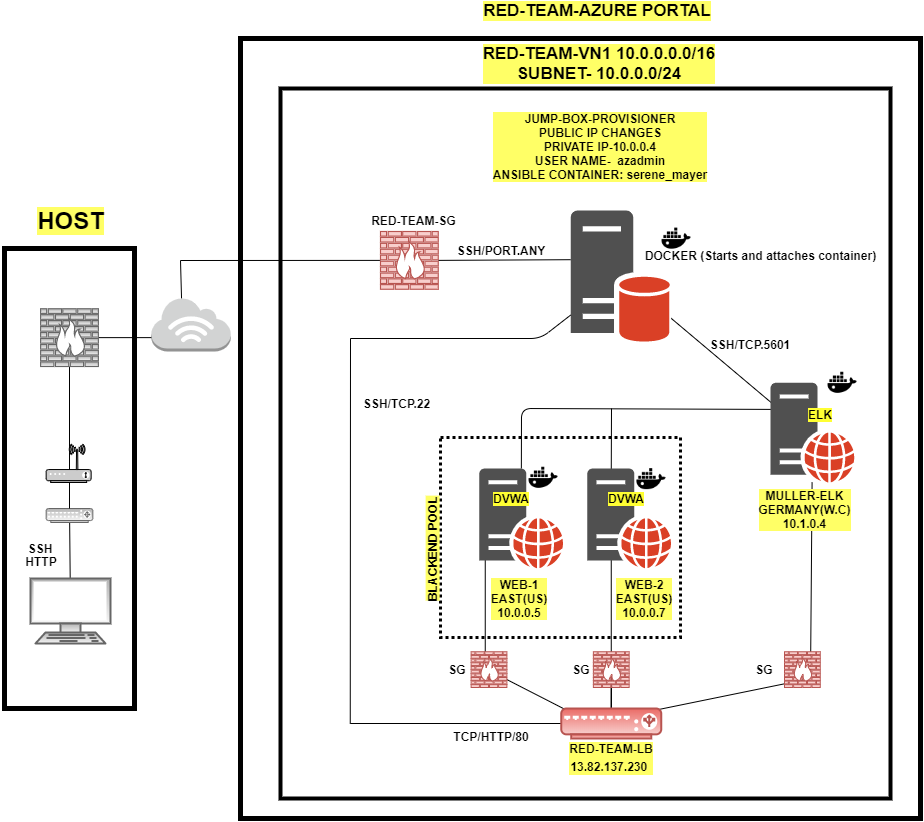

The diagram above was exported from draw.io. Its source (the exported page's mxGraphModel, read from the mxfile embedded in the PNG):
<mxGraphModel dx="1447" dy="722" grid="1" gridSize="10" guides="1" tooltips="1" connect="1" arrows="1" fold="1" page="1" pageScale="1" pageWidth="1100" pageHeight="850" math="0" shadow="0">
  <root>
    <mxCell id="0" />
    <mxCell id="1" parent="0" />
    <mxCell id="mL41cKm5LiS508LDh3RV-23" value="" style="endArrow=none;html=1;entryX=0;entryY=0.25;entryDx=0;entryDy=0;" edge="1" parent="1" source="4VTba2GNwTC0LWVcgds_-24" target="mL41cKm5LiS508LDh3RV-8">
      <mxGeometry width="50" height="50" relative="1" as="geometry">
        <mxPoint x="610" y="490" as="sourcePoint" />
        <mxPoint x="660" y="440" as="targetPoint" />
        <Array as="points">
          <mxPoint x="661" y="420" />
        </Array>
      </mxGeometry>
    </mxCell>
    <mxCell id="mL41cKm5LiS508LDh3RV-26" value="" style="endArrow=none;html=1;" edge="1" parent="1">
      <mxGeometry width="50" height="50" relative="1" as="geometry">
        <mxPoint x="750.75" y="486" as="sourcePoint" />
        <mxPoint x="751" y="420" as="targetPoint" />
      </mxGeometry>
    </mxCell>
    <mxCell id="4VTba2GNwTC0LWVcgds_-73" value="" style="rounded=0;whiteSpace=wrap;html=1;shadow=0;labelBackgroundColor=#FFFF66;strokeColor=#000000;fillColor=none;fontSize=11;align=center;strokeWidth=4;" parent="1" vertex="1">
      <mxGeometry x="420" y="100" width="610" height="710" as="geometry" />
    </mxCell>
    <mxCell id="4VTba2GNwTC0LWVcgds_-62" value="" style="endArrow=none;html=1;strokeColor=#000000;fontSize=11;" parent="1" edge="1" target="4VTba2GNwTC0LWVcgds_-88">
      <mxGeometry width="50" height="50" relative="1" as="geometry">
        <mxPoint x="924" y="425.28" as="sourcePoint" />
        <mxPoint x="846.4044781856621" y="289" as="targetPoint" />
      </mxGeometry>
    </mxCell>
    <mxCell id="4VTba2GNwTC0LWVcgds_-70" value="" style="whiteSpace=wrap;html=1;shadow=0;labelBackgroundColor=#FFFF66;strokeColor=#000000;fillColor=none;fontSize=11;align=center;strokeWidth=5;" parent="1" vertex="1">
      <mxGeometry x="380" y="50" width="680" height="780" as="geometry" />
    </mxCell>
    <mxCell id="4VTba2GNwTC0LWVcgds_-72" value="" style="rounded=0;whiteSpace=wrap;html=1;shadow=0;labelBackgroundColor=#FFFF66;strokeColor=#000000;fillColor=none;fontSize=11;align=center;dashed=1;strokeWidth=3;dashPattern=1 1;" parent="1" vertex="1">
      <mxGeometry x="580" y="449" width="240" height="200" as="geometry" />
    </mxCell>
    <mxCell id="4VTba2GNwTC0LWVcgds_-16" style="edgeStyle=none;rounded=0;orthogonalLoop=1;jettySize=auto;html=1;startArrow=none;startFill=0;strokeColor=#000000;endArrow=none;endFill=0;" parent="1" source="4VTba2GNwTC0LWVcgds_-4" edge="1">
      <mxGeometry relative="1" as="geometry">
        <mxPoint x="209.0719377990431" y="526.0000000000001" as="targetPoint" />
      </mxGeometry>
    </mxCell>
    <mxCell id="4VTba2GNwTC0LWVcgds_-65" value="" style="endArrow=none;html=1;strokeColor=#000000;fontSize=11;exitX=0.5;exitY=1;exitDx=0;exitDy=0;exitPerimeter=0;" parent="1" source="niWGT_lm3TgvIS90yjnV-8" edge="1">
      <mxGeometry width="50" height="50" relative="1" as="geometry">
        <mxPoint x="750.75" y="760" as="sourcePoint" />
        <mxPoint x="750.75" y="564.75" as="targetPoint" />
        <Array as="points" />
      </mxGeometry>
    </mxCell>
    <mxCell id="4VTba2GNwTC0LWVcgds_-64" value="" style="endArrow=none;html=1;strokeColor=#000000;fontSize=11;exitX=0.05;exitY=0.05;exitDx=0;exitDy=0;exitPerimeter=0;" parent="1" source="4VTba2GNwTC0LWVcgds_-29" edge="1">
      <mxGeometry width="50" height="50" relative="1" as="geometry">
        <mxPoint x="728.75" y="720" as="sourcePoint" />
        <mxPoint x="624.75" y="569.75" as="targetPoint" />
        <Array as="points">
          <mxPoint x="624.75" y="680" />
        </Array>
      </mxGeometry>
    </mxCell>
    <mxCell id="4VTba2GNwTC0LWVcgds_-66" value="" style="endArrow=none;html=1;strokeColor=#000000;fontSize=11;exitX=0.95;exitY=0.05;exitDx=0;exitDy=0;exitPerimeter=0;" parent="1" source="4VTba2GNwTC0LWVcgds_-29" edge="1" target="4VTba2GNwTC0LWVcgds_-27">
      <mxGeometry width="50" height="50" relative="1" as="geometry">
        <mxPoint x="851.75" y="658" as="sourcePoint" />
        <mxPoint x="851.75" y="567.7499999999999" as="targetPoint" />
        <Array as="points">
          <mxPoint x="950" y="690" />
        </Array>
      </mxGeometry>
    </mxCell>
    <mxCell id="4VTba2GNwTC0LWVcgds_-53" value="" style="whiteSpace=wrap;html=1;labelBackgroundColor=#FFFF66;strokeColor=#000000;fillColor=none;shadow=0;strokeWidth=5;" parent="1" vertex="1">
      <mxGeometry x="144" y="260" width="130" height="460" as="geometry" />
    </mxCell>
    <mxCell id="4VTba2GNwTC0LWVcgds_-17" style="edgeStyle=none;rounded=0;orthogonalLoop=1;jettySize=auto;html=1;exitX=0.5;exitY=0;exitDx=0;exitDy=0;exitPerimeter=0;entryX=0.5;entryY=1;entryDx=0;entryDy=0;entryPerimeter=0;startArrow=none;startFill=0;endArrow=none;endFill=0;strokeColor=#000000;" parent="1" source="4VTba2GNwTC0LWVcgds_-3" target="4VTba2GNwTC0LWVcgds_-6" edge="1">
      <mxGeometry relative="1" as="geometry" />
    </mxCell>
    <mxCell id="4VTba2GNwTC0LWVcgds_-3" value="" style="verticalAlign=top;verticalLabelPosition=bottom;labelPosition=center;align=center;html=1;outlineConnect=0;fillColor=#f5f5f5;strokeColor=#666666;gradientDirection=north;strokeWidth=2;shape=mxgraph.networks.router;gradientColor=#b3b3b3;" parent="1" vertex="1">
      <mxGeometry x="185.66" y="520" width="46.67" height="14" as="geometry" />
    </mxCell>
    <mxCell id="4VTba2GNwTC0LWVcgds_-4" value="" style="verticalAlign=top;verticalLabelPosition=bottom;labelPosition=center;align=center;html=1;outlineConnect=0;fillColor=#f5f5f5;strokeColor=#666666;gradientDirection=north;strokeWidth=2;shape=mxgraph.networks.terminal;gradientColor=#b3b3b3;" parent="1" vertex="1">
      <mxGeometry x="170" y="590" width="80" height="65" as="geometry" />
    </mxCell>
    <mxCell id="4VTba2GNwTC0LWVcgds_-18" style="edgeStyle=none;rounded=0;orthogonalLoop=1;jettySize=auto;html=1;exitX=0.5;exitY=0;exitDx=0;exitDy=0;exitPerimeter=0;startArrow=none;startFill=0;endArrow=none;endFill=0;strokeColor=#000000;" parent="1" target="4VTba2GNwTC0LWVcgds_-3" edge="1">
      <mxGeometry relative="1" as="geometry">
        <mxPoint x="208.995" y="510.0000000000001" as="sourcePoint" />
      </mxGeometry>
    </mxCell>
    <mxCell id="4VTba2GNwTC0LWVcgds_-19" style="edgeStyle=none;rounded=0;orthogonalLoop=1;jettySize=auto;html=1;exitX=1;exitY=0.5;exitDx=0;exitDy=0;exitPerimeter=0;startArrow=none;startFill=0;endArrow=none;endFill=0;strokeColor=#000000;" parent="1" source="4VTba2GNwTC0LWVcgds_-6" edge="1">
      <mxGeometry relative="1" as="geometry">
        <mxPoint x="299.9999999999957" y="349.1199999999999" as="targetPoint" />
      </mxGeometry>
    </mxCell>
    <mxCell id="4VTba2GNwTC0LWVcgds_-6" value="" style="verticalAlign=top;verticalLabelPosition=bottom;labelPosition=center;align=center;html=1;outlineConnect=0;fillColor=#f5f5f5;strokeColor=#666666;gradientDirection=north;strokeWidth=2;shape=mxgraph.networks.firewall;gradientColor=#b3b3b3;" parent="1" vertex="1">
      <mxGeometry x="180.12" y="320.25" width="57.75" height="57.75" as="geometry" />
    </mxCell>
    <mxCell id="4VTba2GNwTC0LWVcgds_-28" style="edgeStyle=none;rounded=0;orthogonalLoop=1;jettySize=auto;html=1;exitX=0.38;exitY=0.02;exitDx=0;exitDy=0;startArrow=none;startFill=0;endArrow=none;endFill=0;strokeColor=#000000;exitPerimeter=0;" parent="1" target="4VTba2GNwTC0LWVcgds_-20" edge="1" source="niWGT_lm3TgvIS90yjnV-15">
      <mxGeometry relative="1" as="geometry">
        <mxPoint x="489" y="301" as="targetPoint" />
        <Array as="points">
          <mxPoint x="320" y="272" />
        </Array>
        <mxPoint x="359.90743999999995" y="313.8609999999999" as="sourcePoint" />
      </mxGeometry>
    </mxCell>
    <mxCell id="4VTba2GNwTC0LWVcgds_-25" style="edgeStyle=none;rounded=0;orthogonalLoop=1;jettySize=auto;html=1;exitX=1;exitY=0.5;exitDx=0;exitDy=0;exitPerimeter=0;startArrow=none;startFill=0;endArrow=none;endFill=0;strokeColor=#000000;" parent="1" source="4VTba2GNwTC0LWVcgds_-20" edge="1">
      <mxGeometry relative="1" as="geometry">
        <mxPoint x="577.75" y="259.875" as="sourcePoint" />
        <mxPoint x="710.1399999999999" y="271.20490859082076" as="targetPoint" />
      </mxGeometry>
    </mxCell>
    <mxCell id="4VTba2GNwTC0LWVcgds_-57" style="edgeStyle=none;rounded=0;orthogonalLoop=1;jettySize=auto;html=1;startArrow=none;startFill=0;endArrow=none;endFill=0;strokeColor=#000000;fontSize=11;" parent="1" edge="1">
      <mxGeometry relative="1" as="geometry">
        <Array as="points">
          <mxPoint x="489.75" y="735" />
        </Array>
        <mxPoint x="490" y="350" as="sourcePoint" />
        <mxPoint x="704.75" y="735" as="targetPoint" />
      </mxGeometry>
    </mxCell>
    <mxCell id="4VTba2GNwTC0LWVcgds_-20" value="" style="verticalAlign=top;verticalLabelPosition=bottom;labelPosition=center;align=center;html=1;outlineConnect=0;fillColor=#f8cecc;strokeColor=#b85450;gradientDirection=north;strokeWidth=2;shape=mxgraph.networks.firewall;" parent="1" vertex="1">
      <mxGeometry x="520" y="243" width="57.75" height="57.75" as="geometry" />
    </mxCell>
    <mxCell id="4VTba2GNwTC0LWVcgds_-24" value="" style="pointerEvents=1;shadow=0;dashed=0;html=1;fillColor=#505050;labelPosition=center;verticalLabelPosition=bottom;verticalAlign=top;outlineConnect=0;align=center;shape=mxgraph.office.servers.web_server_orange;strokeColor=none;" parent="1" vertex="1">
      <mxGeometry x="618.75" y="480" width="84" height="99.75" as="geometry" />
    </mxCell>
    <mxCell id="4VTba2GNwTC0LWVcgds_-26" value="" style="pointerEvents=1;shadow=0;dashed=0;html=1;fillColor=#505050;labelPosition=center;verticalLabelPosition=bottom;verticalAlign=top;outlineConnect=0;align=center;shape=mxgraph.office.servers.web_server_orange;strokeColor=none;" parent="1" vertex="1">
      <mxGeometry x="726.75" y="480" width="84" height="99.75" as="geometry" />
    </mxCell>
    <mxCell id="4VTba2GNwTC0LWVcgds_-27" value="" style="pointerEvents=1;shadow=0;dashed=0;html=1;fillColor=#505050;labelPosition=center;verticalLabelPosition=bottom;verticalAlign=top;outlineConnect=0;align=center;shape=mxgraph.office.servers.web_server_orange;strokeColor=none;" parent="1" vertex="1">
      <mxGeometry x="910" y="394.25" width="84" height="99.75" as="geometry" />
    </mxCell>
    <mxCell id="niWGT_lm3TgvIS90yjnV-16" style="edgeStyle=orthogonalEdgeStyle;curved=0;rounded=0;sketch=0;orthogonalLoop=1;jettySize=auto;html=1;exitX=0.5;exitY=0;exitDx=0;exitDy=0;exitPerimeter=0;fillColor=#F694C1;fontColor=#095C86;endArrow=none;endFill=0;" parent="1" source="4VTba2GNwTC0LWVcgds_-29" target="niWGT_lm3TgvIS90yjnV-8" edge="1">
      <mxGeometry relative="1" as="geometry" />
    </mxCell>
    <mxCell id="4VTba2GNwTC0LWVcgds_-29" value="" style="verticalAlign=top;verticalLabelPosition=bottom;labelPosition=center;align=center;html=1;outlineConnect=0;fillColor=#f8cecc;strokeColor=#b85450;gradientDirection=north;strokeWidth=2;shape=mxgraph.networks.load_balancer;gradientColor=#ea6b66;" parent="1" vertex="1">
      <mxGeometry x="700.75" y="720" width="100" height="30" as="geometry" />
    </mxCell>
    <mxCell id="4VTba2GNwTC0LWVcgds_-39" value="WEB-1&lt;br&gt;EAST(US)&lt;br&gt;10.0.0.5" style="text;html=1;strokeColor=none;fillColor=none;align=center;verticalAlign=middle;whiteSpace=wrap;rounded=0;fontStyle=1;labelBackgroundColor=#FFFF66;" parent="1" vertex="1">
      <mxGeometry x="628.75" y="599.75" width="60" height="20" as="geometry" />
    </mxCell>
    <mxCell id="4VTba2GNwTC0LWVcgds_-40" value="WEB-2&lt;br&gt;EAST(US)&lt;br&gt;10.0.0.7" style="text;html=1;strokeColor=none;fillColor=none;align=center;verticalAlign=middle;whiteSpace=wrap;rounded=0;fontStyle=1;labelBackgroundColor=#FFFF66;" parent="1" vertex="1">
      <mxGeometry x="754.25" y="599.75" width="60" height="20" as="geometry" />
    </mxCell>
    <mxCell id="4VTba2GNwTC0LWVcgds_-41" value="MULLER-ELK&lt;br&gt;GERMANY(W.C)&lt;br&gt;10.1.0.4" style="text;html=1;strokeColor=none;fillColor=none;align=center;verticalAlign=middle;whiteSpace=wrap;rounded=0;fontStyle=1;labelBackgroundColor=#FFFF66;" parent="1" vertex="1">
      <mxGeometry x="890" y="511" width="108.5" height="20" as="geometry" />
    </mxCell>
    <mxCell id="4VTba2GNwTC0LWVcgds_-42" value="JUMP-BOX-PROVISIONER&lt;br&gt;PUBLIC IP CHANGES&lt;br&gt;PRIVATE IP-10.0.0.4&lt;br&gt;USER NAME-&amp;nbsp; azadmin&lt;br&gt;ANSIBLE CONTAINER: serene_mayer" style="text;html=1;strokeColor=none;fillColor=none;align=center;verticalAlign=middle;whiteSpace=wrap;rounded=0;fontStyle=1;labelBackgroundColor=#FFFF66;" parent="1" vertex="1">
      <mxGeometry x="613.13" y="148" width="253.75" height="20" as="geometry" />
    </mxCell>
    <mxCell id="4VTba2GNwTC0LWVcgds_-43" value="&lt;span&gt;RED-TEAM-LB&lt;br&gt;13.82.137.230&lt;span style=&quot;font-size: 16px ; font-weight: 400&quot;&gt;&amp;nbsp;&lt;/span&gt;&lt;/span&gt;" style="text;html=1;strokeColor=none;fillColor=none;align=center;verticalAlign=middle;whiteSpace=wrap;rounded=0;fontStyle=1;labelBackgroundColor=#FFFF66;" parent="1" vertex="1">
      <mxGeometry x="700.75" y="760" width="100" height="20" as="geometry" />
    </mxCell>
    <mxCell id="4VTba2GNwTC0LWVcgds_-45" value="RED-TEAM-AZURE PORTAL" style="text;html=1;strokeColor=none;fillColor=none;align=center;verticalAlign=middle;whiteSpace=wrap;rounded=0;fontStyle=1;labelBackgroundColor=#FFFF66;fontSize=17;" parent="1" vertex="1">
      <mxGeometry x="613.25" y="12" width="248" height="20" as="geometry" />
    </mxCell>
    <mxCell id="4VTba2GNwTC0LWVcgds_-54" value="HOST" style="text;html=1;strokeColor=none;fillColor=none;align=center;verticalAlign=middle;whiteSpace=wrap;rounded=0;fontStyle=1;labelBackgroundColor=#FFFF66;fontSize=24;" parent="1" vertex="1">
      <mxGeometry x="139.62" y="213.91999999999996" width="140.76" height="36.16" as="geometry" />
    </mxCell>
    <mxCell id="4VTba2GNwTC0LWVcgds_-74" value="BLACKEND POOL&lt;br&gt;" style="text;html=1;strokeColor=none;fillColor=none;align=center;verticalAlign=middle;whiteSpace=wrap;rounded=0;fontStyle=1;labelBackgroundColor=#FFFF66;rotation=270;" parent="1" vertex="1">
      <mxGeometry x="483" y="550" width="177.25" height="20" as="geometry" />
    </mxCell>
    <mxCell id="4VTba2GNwTC0LWVcgds_-75" value="RED-TEAM-VN1 10.0.0.0.0/16&lt;br&gt;SUBNET- 10.0.0.0/24" style="text;html=1;strokeColor=none;fillColor=none;align=center;verticalAlign=middle;whiteSpace=wrap;rounded=0;fontStyle=1;labelBackgroundColor=#FFFF66;fontSize=17;" parent="1" vertex="1">
      <mxGeometry x="610.63" y="65" width="256.25" height="20" as="geometry" />
    </mxCell>
    <mxCell id="4VTba2GNwTC0LWVcgds_-77" value="SSH" style="text;html=1;strokeColor=none;fillColor=none;align=center;verticalAlign=middle;whiteSpace=wrap;rounded=0;shadow=0;dashed=1;dashPattern=1 1;labelBackgroundColor=none;fontSize=12;fontStyle=1" parent="1" vertex="1">
      <mxGeometry x="160" y="550" width="40" height="20" as="geometry" />
    </mxCell>
    <mxCell id="4VTba2GNwTC0LWVcgds_-78" value="SSH/TCP.22" style="text;html=1;strokeColor=none;fillColor=none;align=center;verticalAlign=middle;whiteSpace=wrap;rounded=0;shadow=0;dashed=1;dashPattern=1 1;labelBackgroundColor=none;fontSize=12;fontStyle=1" parent="1" vertex="1">
      <mxGeometry x="500" y="405" width="73.25" height="20" as="geometry" />
    </mxCell>
    <mxCell id="4VTba2GNwTC0LWVcgds_-81" value="DOCKER (Starts and attaches container)" style="text;html=1;strokeColor=none;fillColor=none;align=center;verticalAlign=middle;whiteSpace=wrap;rounded=0;shadow=0;dashed=1;dashPattern=1 1;labelBackgroundColor=none;fontSize=12;fontStyle=1" parent="1" vertex="1">
      <mxGeometry x="780" y="261.88" width="240.75" height="10" as="geometry" />
    </mxCell>
    <mxCell id="4VTba2GNwTC0LWVcgds_-83" value="SSH/PORT.ANY" style="text;html=1;strokeColor=none;fillColor=none;align=center;verticalAlign=middle;whiteSpace=wrap;rounded=0;shadow=0;dashed=1;dashPattern=1 1;labelBackgroundColor=none;fontSize=12;fontStyle=1" parent="1" vertex="1">
      <mxGeometry x="620.75" y="252" width="40" height="20" as="geometry" />
    </mxCell>
    <mxCell id="4VTba2GNwTC0LWVcgds_-84" value="HTTP" style="text;html=1;strokeColor=none;fillColor=none;align=center;verticalAlign=middle;whiteSpace=wrap;rounded=0;shadow=0;dashed=1;dashPattern=1 1;labelBackgroundColor=none;fontSize=12;fontStyle=1" parent="1" vertex="1">
      <mxGeometry x="161" y="563" width="40" height="20" as="geometry" />
    </mxCell>
    <mxCell id="4VTba2GNwTC0LWVcgds_-86" value="SSH/TCP.5601" style="text;html=1;strokeColor=none;fillColor=none;align=center;verticalAlign=middle;whiteSpace=wrap;rounded=0;shadow=0;dashed=1;dashPattern=1 1;labelBackgroundColor=none;fontSize=12;fontStyle=1" parent="1" vertex="1">
      <mxGeometry x="870" y="346" width="40" height="20" as="geometry" />
    </mxCell>
    <mxCell id="4VTba2GNwTC0LWVcgds_-88" value="" style="pointerEvents=1;shadow=0;dashed=0;html=1;strokeColor=none;fillColor=#505050;labelPosition=center;verticalLabelPosition=bottom;verticalAlign=top;outlineConnect=0;align=center;shape=mxgraph.office.servers.database_server_orange;dashPattern=1 1;labelBackgroundColor=none;fontSize=12;" parent="1" vertex="1">
      <mxGeometry x="710.14" y="222" width="100.61" height="131.02" as="geometry" />
    </mxCell>
    <mxCell id="4VTba2GNwTC0LWVcgds_-89" value="TCP/HTTP/80" style="text;html=1;strokeColor=none;fillColor=none;align=center;verticalAlign=middle;whiteSpace=wrap;rounded=0;shadow=0;dashed=1;dashPattern=1 1;labelBackgroundColor=none;fontSize=12;fontStyle=1" parent="1" vertex="1">
      <mxGeometry x="610.63" y="738.08" width="40" height="20" as="geometry" />
    </mxCell>
    <mxCell id="niWGT_lm3TgvIS90yjnV-5" value="RED-TEAM-SG" style="text;html=1;strokeColor=none;fillColor=none;align=center;verticalAlign=middle;whiteSpace=wrap;rounded=0;shadow=0;dashed=1;dashPattern=1 1;labelBackgroundColor=none;fontSize=12;fontStyle=1" parent="1" vertex="1">
      <mxGeometry x="503" y="222" width="101.12" height="20" as="geometry" />
    </mxCell>
    <mxCell id="niWGT_lm3TgvIS90yjnV-6" value="" style="verticalAlign=top;verticalLabelPosition=bottom;labelPosition=center;align=center;html=1;outlineConnect=0;fillColor=#f8cecc;strokeColor=#b85450;gradientDirection=north;strokeWidth=2;shape=mxgraph.networks.firewall;" parent="1" vertex="1">
      <mxGeometry x="924" y="663.26" width="35.75" height="35.75" as="geometry" />
    </mxCell>
    <mxCell id="niWGT_lm3TgvIS90yjnV-10" value="" style="verticalAlign=top;verticalLabelPosition=bottom;labelPosition=center;align=center;html=1;outlineConnect=0;fillColor=#f8cecc;strokeColor=#b85450;gradientDirection=north;strokeWidth=2;shape=mxgraph.networks.firewall;" parent="1" vertex="1">
      <mxGeometry x="610.63" y="663.25" width="35.75" height="35.75" as="geometry" />
    </mxCell>
    <mxCell id="niWGT_lm3TgvIS90yjnV-8" value="" style="verticalAlign=top;verticalLabelPosition=bottom;labelPosition=center;align=center;html=1;outlineConnect=0;fillColor=#f8cecc;strokeColor=#b85450;gradientDirection=north;strokeWidth=2;shape=mxgraph.networks.firewall;" parent="1" vertex="1">
      <mxGeometry x="732.88" y="663.25" width="35.75" height="35.75" as="geometry" />
    </mxCell>
    <mxCell id="niWGT_lm3TgvIS90yjnV-11" value="SG" style="text;html=1;strokeColor=none;fillColor=none;align=center;verticalAlign=middle;whiteSpace=wrap;rounded=0;shadow=0;dashed=1;dashPattern=1 1;labelBackgroundColor=none;fontSize=12;fontStyle=1" parent="1" vertex="1">
      <mxGeometry x="577.25" y="671.13" width="40" height="20" as="geometry" />
    </mxCell>
    <mxCell id="niWGT_lm3TgvIS90yjnV-12" value="SG" style="text;html=1;strokeColor=none;fillColor=none;align=center;verticalAlign=middle;whiteSpace=wrap;rounded=0;shadow=0;dashed=1;dashPattern=1 1;labelBackgroundColor=none;fontSize=12;fontStyle=1" parent="1" vertex="1">
      <mxGeometry x="700.75" y="671.12" width="40" height="20" as="geometry" />
    </mxCell>
    <mxCell id="niWGT_lm3TgvIS90yjnV-13" value="SG" style="text;html=1;strokeColor=none;fillColor=none;align=center;verticalAlign=middle;whiteSpace=wrap;rounded=0;shadow=0;dashed=1;dashPattern=1 1;labelBackgroundColor=none;fontSize=12;fontStyle=1" parent="1" vertex="1">
      <mxGeometry x="884" y="671.12" width="40" height="20" as="geometry" />
    </mxCell>
    <mxCell id="niWGT_lm3TgvIS90yjnV-14" value="" style="fontColor=#0066CC;verticalAlign=top;verticalLabelPosition=bottom;labelPosition=center;align=center;html=1;outlineConnect=0;fillColor=#CCCCCC;gradientColor=none;gradientDirection=north;strokeWidth=1;shape=mxgraph.networks.wireless_modem;rounded=0;sketch=0;" parent="1" vertex="1">
      <mxGeometry x="185.66" y="455.75" width="45" height="38.25" as="geometry" />
    </mxCell>
    <mxCell id="niWGT_lm3TgvIS90yjnV-15" value="" style="outlineConnect=0;dashed=0;verticalLabelPosition=bottom;verticalAlign=top;align=center;html=1;shape=mxgraph.aws3.internet_3;fillColor=#D2D3D3;gradientColor=none;rounded=0;sketch=0;strokeColor=#000000;strokeWidth=1;fontColor=#095C86;" parent="1" vertex="1">
      <mxGeometry x="290.83" y="309" width="79.5" height="54" as="geometry" />
    </mxCell>
    <mxCell id="mL41cKm5LiS508LDh3RV-6" value="DVWA" style="text;html=1;strokeColor=none;fillColor=none;align=center;verticalAlign=middle;whiteSpace=wrap;rounded=0;labelBackgroundColor=#FFFF33;fontStyle=1" vertex="1" parent="1">
      <mxGeometry x="630.75" y="500" width="40" height="20" as="geometry" />
    </mxCell>
    <mxCell id="mL41cKm5LiS508LDh3RV-7" value="DVWA" style="text;html=1;strokeColor=none;fillColor=none;align=center;verticalAlign=middle;whiteSpace=wrap;rounded=0;labelBackgroundColor=#FFFF33;fontStyle=1" vertex="1" parent="1">
      <mxGeometry x="746.25" y="500" width="40" height="20" as="geometry" />
    </mxCell>
    <mxCell id="mL41cKm5LiS508LDh3RV-8" value="ELK" style="text;html=1;strokeColor=none;fillColor=none;align=center;verticalAlign=middle;whiteSpace=wrap;rounded=0;labelBackgroundColor=#FFFF33;fontStyle=1" vertex="1" parent="1">
      <mxGeometry x="940" y="416" width="40" height="20" as="geometry" />
    </mxCell>
    <mxCell id="mL41cKm5LiS508LDh3RV-9" value="" style="shape=image;html=1;verticalAlign=top;verticalLabelPosition=bottom;labelBackgroundColor=#ffffff;imageAspect=0;aspect=fixed;image=https://cdn4.iconfinder.com/data/icons/vector-brand-logos/40/Docker-128.png;fillColor=#000000;gradientColor=none;" vertex="1" parent="1">
      <mxGeometry x="793.75" y="226.88" width="45" height="45" as="geometry" />
    </mxCell>
    <mxCell id="mL41cKm5LiS508LDh3RV-10" value="" style="shape=image;html=1;verticalAlign=top;verticalLabelPosition=bottom;labelBackgroundColor=#ffffff;imageAspect=0;aspect=fixed;image=https://cdn4.iconfinder.com/data/icons/vector-brand-logos/40/Docker-128.png;fillColor=#000000;gradientColor=none;" vertex="1" parent="1">
      <mxGeometry x="959.75" y="371" width="45" height="45" as="geometry" />
    </mxCell>
    <mxCell id="mL41cKm5LiS508LDh3RV-11" value="" style="shape=image;html=1;verticalAlign=top;verticalLabelPosition=bottom;labelBackgroundColor=#ffffff;imageAspect=0;aspect=fixed;image=https://cdn4.iconfinder.com/data/icons/vector-brand-logos/40/Docker-128.png;fillColor=#000000;gradientColor=none;" vertex="1" parent="1">
      <mxGeometry x="660.75" y="466" width="45" height="45" as="geometry" />
    </mxCell>
    <mxCell id="mL41cKm5LiS508LDh3RV-12" value="" style="shape=image;html=1;verticalAlign=top;verticalLabelPosition=bottom;labelBackgroundColor=#ffffff;imageAspect=0;aspect=fixed;image=https://cdn4.iconfinder.com/data/icons/vector-brand-logos/40/Docker-128.png;fillColor=#000000;gradientColor=none;" vertex="1" parent="1">
      <mxGeometry x="768.63" y="467.5" width="45" height="45" as="geometry" />
    </mxCell>
    <mxCell id="mL41cKm5LiS508LDh3RV-17" value="" style="endArrow=none;html=1;" edge="1" parent="1" target="4VTba2GNwTC0LWVcgds_-88">
      <mxGeometry width="50" height="50" relative="1" as="geometry">
        <mxPoint x="490" y="350" as="sourcePoint" />
        <mxPoint x="570" y="320" as="targetPoint" />
        <Array as="points">
          <mxPoint x="680" y="350" />
        </Array>
      </mxGeometry>
    </mxCell>
  </root>
</mxGraphModel>